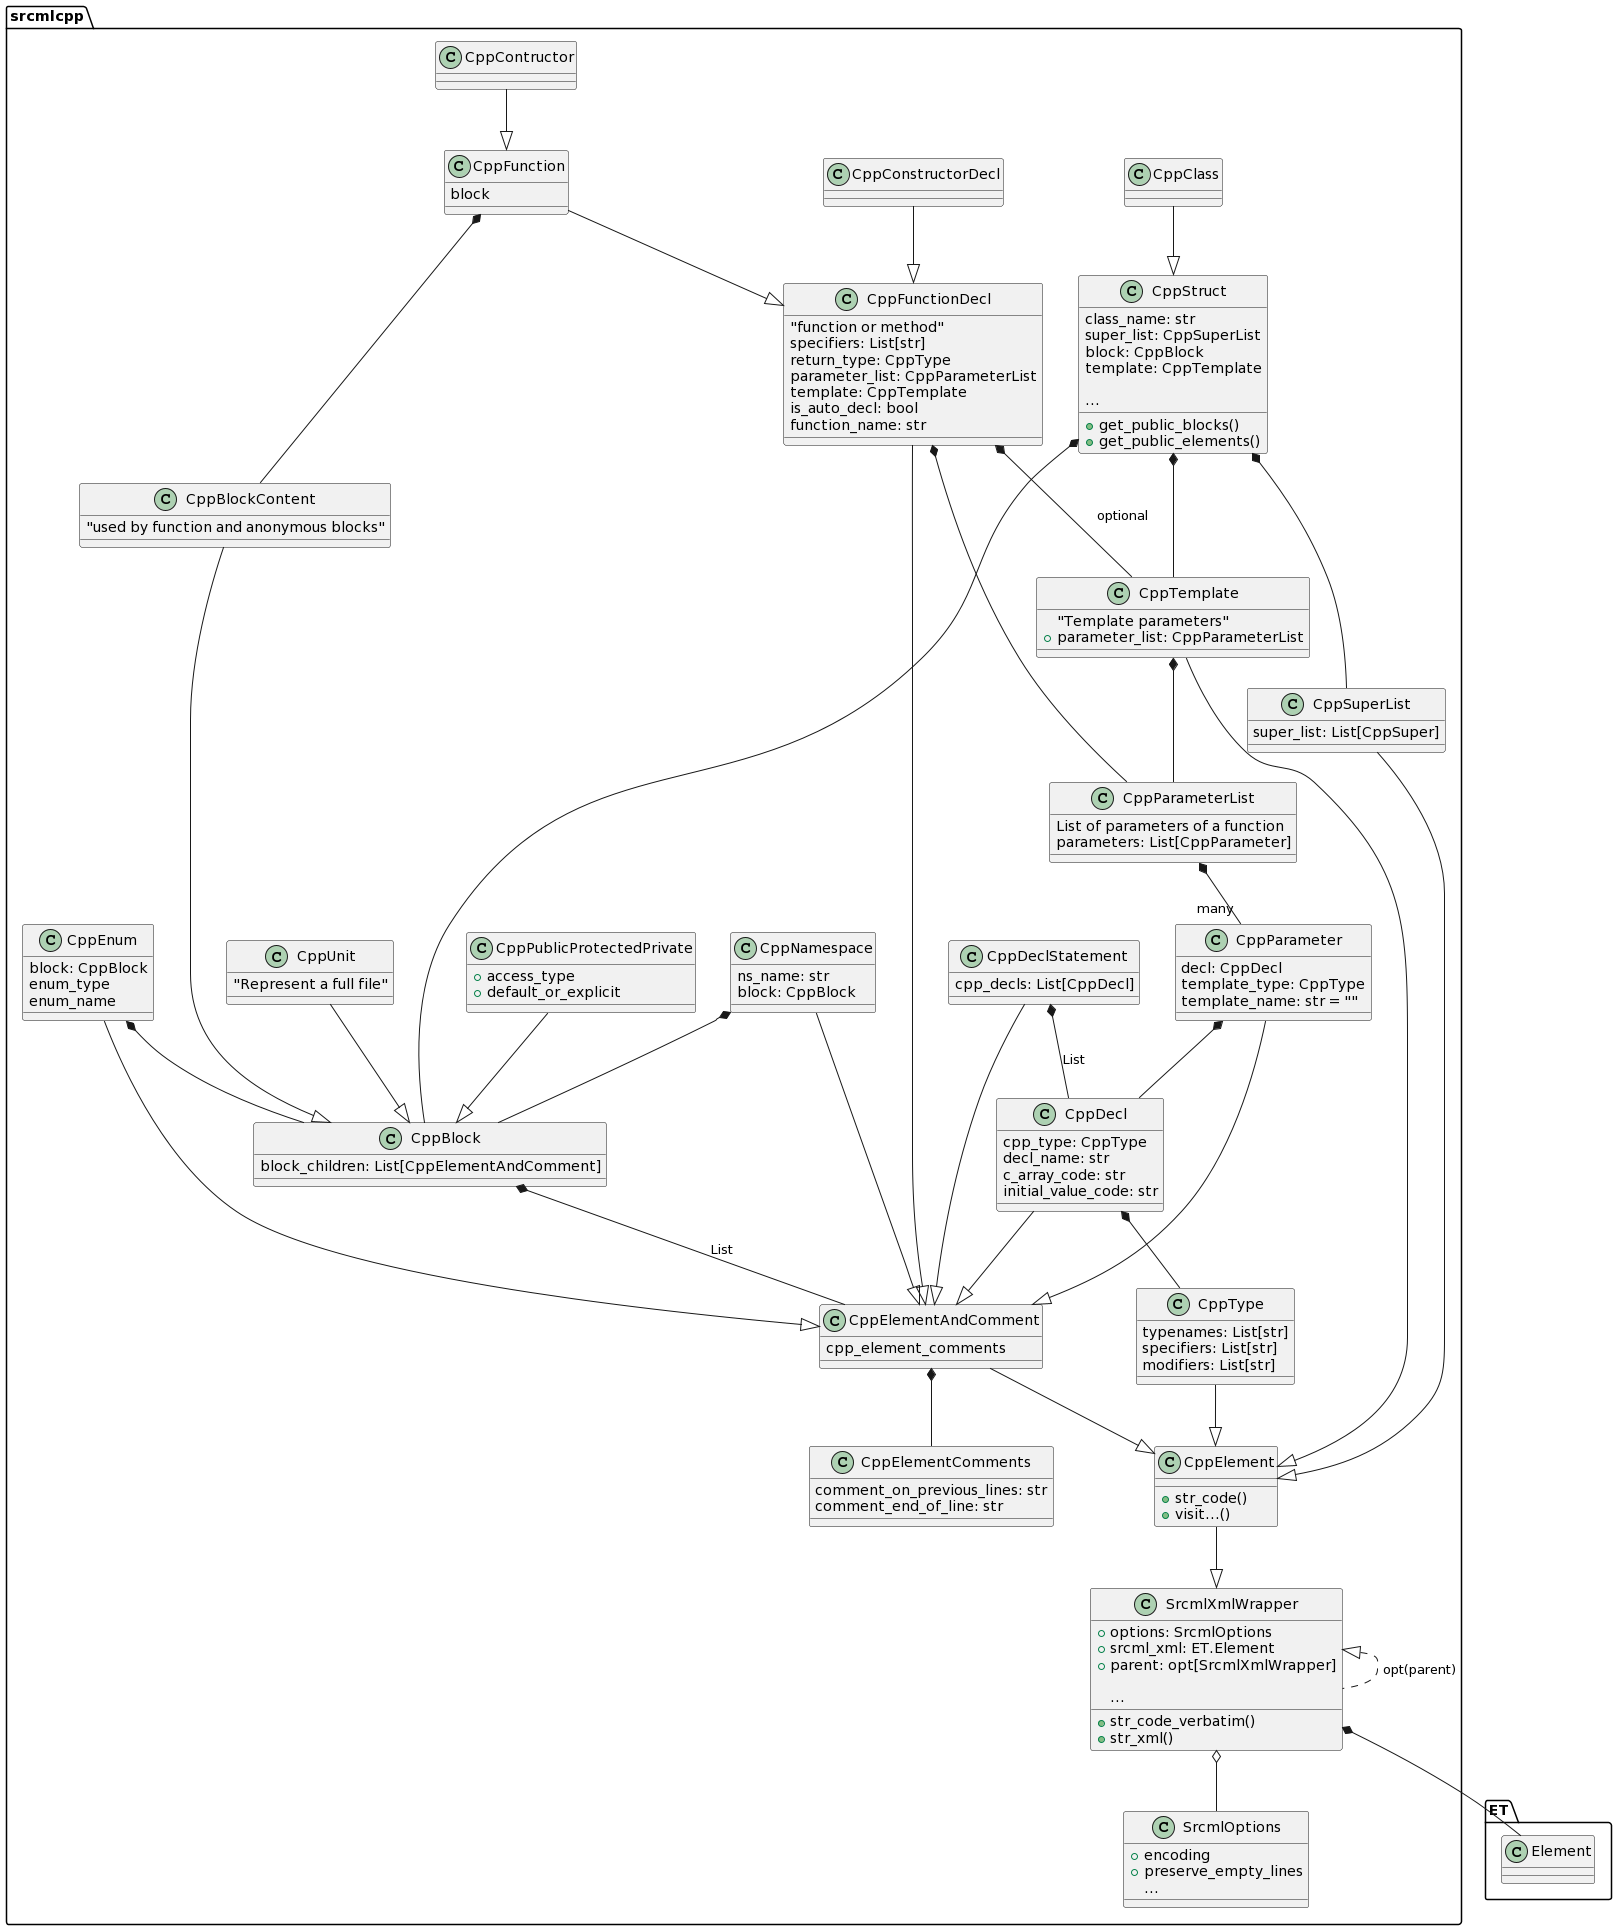

The diagram above was rendered by PlantUML. Its source (embedded in the PNG):
@startuml
class ET.Element
  package srcmlcpp {
          class SrcmlOptions {
                  + encoding
                  +preserve_empty_lines
                  ...
          }

          class SrcmlXmlWrapper {
                  + options: SrcmlOptions
                  + srcml_xml: ET.Element
                  + parent: opt[SrcmlXmlWrapper]

                  + str_code_verbatim()
                  + str_xml()
                  ...
          }

          SrcmlXmlWrapper <|... SrcmlXmlWrapper: opt(parent)
          SrcmlXmlWrapper *-- ET.Element
          SrcmlXmlWrapper o-- SrcmlOptions

          class CppElement {
                  + str_code()
                  + visit...()
          }

          class CppElementComments {
                  comment_on_previous_lines: str
                  comment_end_of_line: str
          }

          CppElement --|> SrcmlXmlWrapper

          class CppElementAndComment {
                  cpp_element_comments
          }
          CppElementAndComment --|> CppElement
          CppElementAndComment *-- CppElementComments


          /'
          CppEmptyLine --|> CppElementAndComment
          CppUnprocessed--|> CppElementAndComment
          '/

          class CppBlock {
                  block_children: List[CppElementAndComment]
          }

          CppBlock *-- CppElementAndComment : List

          class CppUnit {
                  "Represent a full file"
          }
          CppUnit --|> CppBlock

          class CppBlockContent {
                  "used by function and anonymous blocks"
          }

          CppBlockContent --|> CppBlock


          class CppPublicProtectedPrivate {
                  + access_type
                  + default_or_explicit
          }
          CppPublicProtectedPrivate --|> CppBlock

          class CppType {
                  typenames: List[str]
                  specifiers: List[str]
                  modifiers: List[str]
          }

          CppType --|> CppElement

          class  CppDecl {
                  cpp_type: CppType
                  decl_name: str
                  c_array_code: str
                  initial_value_code: str
          }

          CppDecl *-- CppType
          CppDecl --|> CppElementAndComment

          class CppDeclStatement {
                  cpp_decls: List[CppDecl]
          }

          CppDeclStatement --|> CppElementAndComment
          CppDeclStatement *-- CppDecl : List

          class CppParameter {
                  decl: CppDecl
                  template_type: CppType
                  template_name: str = ""
          }
          CppParameter --|> CppElementAndComment
          CppParameter *-- CppDecl


          class CppParameterList {
                  List of parameters of a function
                  parameters: List[CppParameter]
          }

          CppParameterList *-- "many" CppParameter

          class CppTemplate {
                  "Template parameters"
                  + parameter_list: CppParameterList
          }
          CppTemplate *-- CppParameterList
          CppTemplate --|> CppElement


          class CppFunctionDecl {
                  "function or method"
                  specifiers: List[str]
                  return_type: CppType
                  parameter_list: CppParameterList
                  template: CppTemplate
                  is_auto_decl: bool
                  function_name: str
          }

          CppFunctionDecl --|> CppElementAndComment
          /' CppFunctionDecl *-- CppType: return_type '/
          CppFunctionDecl *-- CppParameterList
          CppFunctionDecl *-- CppTemplate : optional


          class CppFunction {
                  block
          }
          CppFunction --|> CppFunctionDecl
          CppFunction *-- CppBlockContent

          CppConstructorDecl --|> CppFunctionDecl
          CppContructor --|> CppFunction

          /'
          class CppSuper {
                  specifier
                  superclass_name
          }
          '/

          class CppSuperList {
                  super_list: List[CppSuper]
          }
          /'CppSuperList *-- "many" CppSuper'/
          CppSuperList --|> CppElement


          class CppStruct {
                  class_name: str
                  super_list: CppSuperList
                  block: CppBlock
                  template: CppTemplate

                  +get_public_blocks()
                  +get_public_elements()
                  ...
          }
          CppStruct *-- CppBlock
          CppStruct *-- CppTemplate
          CppStruct *-- CppSuperList

          CppClass --|> CppStruct


          /'CppComment --|> CppElementAndComment'/

          class CppNamespace {
                  ns_name: str
                  block: CppBlock
          }
          CppNamespace --|> CppElementAndComment
          CppNamespace *-- CppBlock

          class CppEnum {
                  block: CppBlock
                  enum_type
                  enum_name
          }

          CppEnum --|> CppElementAndComment
          CppEnum *-- CppBlock
  }
@enduml